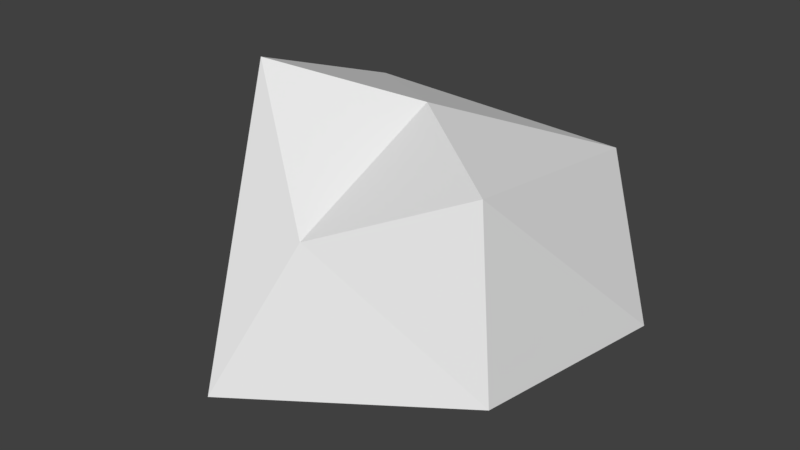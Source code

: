 # Source: big_stone.blend  (saved by Blender 2.79.0; exported with 4.5.12 LTS)
import bpy
from mathutils import Matrix  # noqa: F401  (used for matrix-valued properties, if any)

bpy.ops.wm.read_factory_settings(use_empty=True)
scene = bpy.context.scene
scene.name = 'Scene'

# ---- collections
col_collection_1 = bpy.data.collections.new('Collection 1'); scene.collection.children.link(col_collection_1)

# ---- materials (node trees are filled in below, after node groups)
mat_material_001 = bpy.data.materials.new('Material.001')
mat_material_001.alpha_threshold = 0.0
mat_material_001.use_transparent_shadow = False
mat_material_001.roughness = 0.5

# ---- material node trees

# ---- world
world_world = bpy.data.worlds.new('World'); scene.world = world_world
world_world.color = (0.05088, 0.05088, 0.05088)
world_world.use_sun_shadow = False
world_world.sun_shadow_jitter_overblur = 0.0
world_world.cycles.sampling_method = 'MANUAL'

# ---- meshes
me_icosphere_004 = bpy.data.meshes.new('Icosphere.004')
me_icosphere_004.from_pydata([(0.0, 0.0, -0.7478), (0.7236, -0.5257, -0.4472), (-0.2764, -0.8506, -0.6771), (-0.8944, 0.0, -0.8532), (-0.2764, 0.8506, -0.8034), (0.7236, 0.5257, -0.6383), (-0.1384, -0.4885, -0.1478), (-0.6399, -0.158, 0.3453), (-0.8861, 0.8537, -0.04695), (0.3677, 0.828, -0.07801), (0.4717, -0.2445, 0.1192), (-0.04876, 0.115, 0.226)], [], [(0, 1, 2), (1, 0, 5), (0, 2, 3), (0, 3, 4), (0, 4, 5), (1, 5, 10), (2, 1, 6), (3, 2, 7), (4, 3, 8), (5, 4, 9), (1, 10, 6), (2, 6, 7), (3, 7, 8), (4, 8, 9), (5, 9, 10), (6, 10, 11), (7, 6, 11), (8, 7, 11), (9, 8, 11), (10, 9, 11)])
_k = set([(1, 2), (1, 10), (2, 7), (7, 8), (8, 9), (9, 10)])
me_icosphere_004.attributes.new('sharp_edge', 'BOOLEAN', 'EDGE').data.foreach_set('value', [ (min(e.vertices), max(e.vertices)) in _k for e in me_icosphere_004.edges])
_uv = me_icosphere_004.uv_layers.new(name='UVMap')
_uv.uv.foreach_set('vector', [0.2528, 0.2823, 0.462, 0.09608, 0.462, 0.4456, 0.462, 0.09608, 0.2528, 0.2823, 0.1726, 0.004167, 0.2528, 0.2823, 0.462, 0.4456, 0.1793, 0.562, 0.2528, 0.2823, 0.1793, 0.562, 0.001561, 0.2879, 0.2528, 0.2823, 0.001561, 0.2879, 0.1726, 0.004167, 0.462, 0.004167, 0.7607, 0.04403, 0.4893, 0.2229, 0.6998, 0.8858, 0.3975, 0.8618, 0.6124, 0.7005, 0.7335, 0.543, 0.9969, 0.3927, 0.9969, 0.8055, 0.3837, 0.8193, 0.4053, 0.9743, 0.1457, 0.9597, 0.4053, 0.4775, 0.3837, 0.8193, 0.22, 0.5665, 0.3975, 0.8618, 0.4189, 0.6466, 0.6124, 0.7005, 0.6998, 0.8858, 0.6124, 0.7005, 0.6998, 0.4689, 0.7335, 0.543, 0.9969, 0.8055, 0.705, 0.9173, 0.3837, 0.8193, 0.1457, 0.9597, 0.22, 0.5665, 0.7607, 0.04403, 0.7938, 0.2777, 0.4893, 0.2229, 0.6124, 0.7005, 0.4189, 0.6466, 0.5258, 0.4994, 0.6998, 0.4689, 0.6124, 0.7005, 0.5258, 0.4994, 0.7938, 0.4669, 0.4899, 0.4516, 0.5753, 0.3585, 0.7938, 0.2777, 0.7938, 0.4669, 0.5753, 0.3585, 0.4893, 0.2229, 0.7938, 0.2777, 0.5753, 0.3585])
me_icosphere_004.materials.append(mat_material_001)
me_icosphere_004.use_remesh_preserve_volume = False
me_icosphere_004.use_remesh_preserve_attributes = False
me_icosphere_004.use_mirror_vertex_groups = False
me_icosphere_004.update()

# ---- objects
ob_icosphere = bpy.data.objects.new('Icosphere', me_icosphere_004)

# ---- transforms, parenting, visibility, modifiers, constraints
ob_icosphere.location = (0.0, 0.0, 0.6863)
ob_icosphere.lineart.crease_threshold = 0.0

# ---- collection membership
col_collection_1.objects.link(ob_icosphere)

# ---- scene / render settings (as saved in the file)
scene.frame_start = 1; scene.frame_end = 250; scene.frame_set(1)
scene.render.engine = 'BLENDER_EEVEE_NEXT'
scene.render.resolution_percentage = 50
scene.render.dither_intensity = 0.0
scene.cycles.use_denoising = False
scene.cycles.samples = 128
scene.cycles.sampling_pattern = 'TABULATED_SOBOL'
scene.cycles.use_adaptive_sampling = False
scene.cycles.use_light_tree = False
scene.cycles.blur_glossy = 0.0
scene.cycles.sample_clamp_indirect = 0.0
scene.view_settings.view_transform = 'Standard'
bpy.context.view_layer.update()

# ---- added for rendering (the .blend has no active camera and no usable light): camera, sun
cam_auto = bpy.data.cameras.new('AutoCamera')
cam_auto.lens = 50.0
cam_auto.sensor_width = 36.0
cam_auto.clip_end = 1000.0
ob_auto_camera = bpy.data.objects.new('AutoCamera', cam_auto)
scene.collection.objects.link(ob_auto_camera)
ob_auto_camera.location = (2.35536, -2.92739, 2.38495)
ob_auto_camera.rotation_euler = (1.09748, -7.21219e-08, 0.694738)
scene.camera = ob_auto_camera
light_auto_sun = bpy.data.lights.new('AutoSun', 'SUN')
light_auto_sun.energy = 3.0
light_auto_sun.angle = 0.0523599
ob_auto_sun = bpy.data.objects.new('AutoSun', light_auto_sun)
scene.collection.objects.link(ob_auto_sun)
ob_auto_sun.rotation_euler = (0.872665, 0.174533, 0.523599)
bpy.context.view_layer.update()
